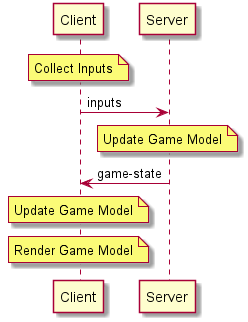

The diagram above was rendered by PlantUML. Its source (embedded in the PNG):
@startuml Step 1 - Sequence

participant Client
participant Server

note over Client: Collect Inputs
Client -> Server: inputs
note over Server: Update Game Model
Server -> Client: game-state
note over Client: Update Game Model
note over Client: Render Game Model


@enduml